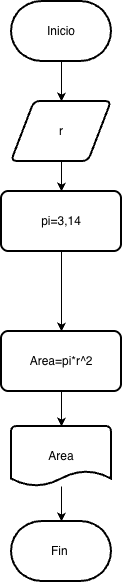

The diagram above was exported from draw.io. Its source (the exported page's mxGraphModel, read from the mxfile embedded in the PNG):
<mxGraphModel dx="964" dy="633" grid="1" gridSize="10" guides="1" tooltips="1" connect="1" arrows="1" fold="1" page="1" pageScale="1" pageWidth="827" pageHeight="1169" math="0" shadow="0">
  <root>
    <mxCell id="0" />
    <mxCell id="1" parent="0" />
    <mxCell id="EVwH0-noOaM7_WOAtnOS-3" edge="1" parent="1" source="EVwH0-noOaM7_WOAtnOS-1" style="edgeStyle=orthogonalEdgeStyle;rounded=0;orthogonalLoop=1;jettySize=auto;html=1;" target="EVwH0-noOaM7_WOAtnOS-2" value="">
      <mxGeometry relative="1" as="geometry" />
    </mxCell>
    <mxCell id="EVwH0-noOaM7_WOAtnOS-1" parent="1" style="strokeWidth=2;html=1;shape=mxgraph.flowchart.terminator;whiteSpace=wrap;" value="Inicio" vertex="1">
      <mxGeometry height="60" width="100" x="230" y="130" as="geometry" />
    </mxCell>
    <mxCell id="EVwH0-noOaM7_WOAtnOS-5" edge="1" parent="1" source="EVwH0-noOaM7_WOAtnOS-2" style="edgeStyle=orthogonalEdgeStyle;rounded=0;orthogonalLoop=1;jettySize=auto;html=1;" target="EVwH0-noOaM7_WOAtnOS-4" value="">
      <mxGeometry relative="1" as="geometry" />
    </mxCell>
    <mxCell id="EVwH0-noOaM7_WOAtnOS-2" parent="1" style="shape=parallelogram;html=1;strokeWidth=2;perimeter=parallelogramPerimeter;whiteSpace=wrap;rounded=1;arcSize=12;size=0.23;" value="r" vertex="1">
      <mxGeometry height="60" width="100" x="230" y="230" as="geometry" />
    </mxCell>
    <mxCell id="EVwH0-noOaM7_WOAtnOS-8" edge="1" parent="1" source="EVwH0-noOaM7_WOAtnOS-4" style="edgeStyle=orthogonalEdgeStyle;rounded=0;orthogonalLoop=1;jettySize=auto;html=1;" target="EVwH0-noOaM7_WOAtnOS-7" value="">
      <mxGeometry relative="1" as="geometry" />
    </mxCell>
    <mxCell id="EVwH0-noOaM7_WOAtnOS-4" parent="1" style="whiteSpace=wrap;html=1;strokeWidth=2;rounded=1;arcSize=12;" value="pi=3,14" vertex="1">
      <mxGeometry height="60" width="120" x="220" y="320" as="geometry" />
    </mxCell>
    <mxCell id="EVwH0-noOaM7_WOAtnOS-11" edge="1" parent="1" source="EVwH0-noOaM7_WOAtnOS-7" style="edgeStyle=orthogonalEdgeStyle;rounded=0;orthogonalLoop=1;jettySize=auto;html=1;" target="EVwH0-noOaM7_WOAtnOS-9" value="">
      <mxGeometry relative="1" as="geometry" />
    </mxCell>
    <mxCell id="EVwH0-noOaM7_WOAtnOS-7" parent="1" style="whiteSpace=wrap;html=1;strokeWidth=2;rounded=1;arcSize=12;" value="Area=pi*r^2" vertex="1">
      <mxGeometry height="60" width="120" x="220" y="460" as="geometry" />
    </mxCell>
    <mxCell id="EVwH0-noOaM7_WOAtnOS-12" edge="1" parent="1" source="EVwH0-noOaM7_WOAtnOS-9" style="edgeStyle=orthogonalEdgeStyle;rounded=0;orthogonalLoop=1;jettySize=auto;html=1;" target="EVwH0-noOaM7_WOAtnOS-10" value="">
      <mxGeometry relative="1" as="geometry" />
    </mxCell>
    <mxCell id="EVwH0-noOaM7_WOAtnOS-9" parent="1" style="strokeWidth=2;html=1;shape=mxgraph.flowchart.document2;whiteSpace=wrap;size=0.25;" value="Area" vertex="1">
      <mxGeometry height="60" width="100" x="230" y="555" as="geometry" />
    </mxCell>
    <mxCell id="EVwH0-noOaM7_WOAtnOS-10" parent="1" style="strokeWidth=2;html=1;shape=mxgraph.flowchart.terminator;whiteSpace=wrap;" value="Fin&amp;nbsp;" vertex="1">
      <mxGeometry height="60" width="100" x="230" y="650" as="geometry" />
    </mxCell>
  </root>
</mxGraphModel>